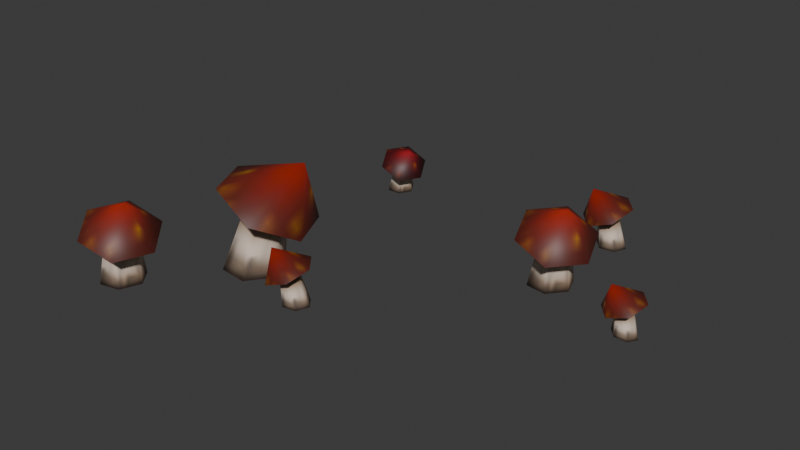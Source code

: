 # Source: source.blend  (saved by Blender 5.2.45; exported with 4.5.12 LTS)
import bpy
from mathutils import Matrix  # noqa: F401  (used for matrix-valued properties, if any)

bpy.ops.wm.read_factory_settings(use_empty=True)
scene = bpy.context.scene
scene.name = 'Grass07'

# ---- collections
col_collection = bpy.data.collections.new('Collection'); scene.collection.children.link(col_collection)

# ---- images (referenced by path relative to the original .blend; pixels are not part of the script)
import os
ASSET_DIR = os.environ.get("B2B_ASSET_DIR", "")  # directory of the original .blend (textures are referenced by path, not embedded)
HERE = os.path.dirname(os.path.abspath(__file__))  # packed textures are extracted next to this script under _unpacked/

def load_image(name, relpath, width, height, colorspace="sRGB"):
    """Load a texture the original file referenced (path relative to the .blend, or extracted next to this script)."""
    p = next((c for c in (os.path.join(HERE, relpath), os.path.join(ASSET_DIR, relpath)) if relpath and os.path.exists(c)), "")
    if p:
        img = bpy.data.images.load(p, check_existing=True)
        img.name = name
    else:  # same state as the original file: an image datablock whose file is absent (Cycles renders it pink)
        img = bpy.data.images.new(name, width, height)
        img.source = "FILE"
        img.filepath = "//" + (relpath or name)
    img.colorspace_settings.name = colorspace
    return img
img_mushroom_jpg = load_image('mushroom.jpg', '_unpacked/mushroom.5ff04535.jpg', 32, 32, 'sRGB')

# ---- materials (node trees are filled in below, after node groups)
mat_mushroom_jpg = bpy.data.materials.new('mushroom.jpg')
mat_mushroom_jpg.diffuse_color = (0.9482, 0.4667, 0.9953, 1.0)

# ---- material node trees
mat_mushroom_jpg.use_nodes = True; mat_mushroom_jpg.node_tree.nodes.clear()
_N = mat_mushroom_jpg.node_tree.nodes; _L = mat_mushroom_jpg.node_tree.links
n0 = _N.new('ShaderNodeBsdfPrincipled'); n0.name = 'Principled BSDF'; n0.location = (-200, 100)
n0.inputs[10].default_value = 0.005
n1 = _N.new('ShaderNodeOutputMaterial'); n1.name = 'Material Output'; n1.location = (200, 100)
n2 = _N.new('ShaderNodeTexImage'); n2.name = 'Image Texture'; n2.location = (-600, 100)
n2.image = img_mushroom_jpg
_L.new(n0.outputs[0], n1.inputs[0])
_L.new(n2.outputs[0], n0.inputs[0])
n1.is_active_output = True

# ---- world
world_world = bpy.data.worlds.new('World'); scene.world = world_world
world_world.use_nodes = True; world_world.node_tree.nodes.clear()
_N = world_world.node_tree.nodes; _L = world_world.node_tree.links
n0 = _N.new('ShaderNodeOutputWorld'); n0.name = 'World Output'; n0.location = (200, 100)
n1 = _N.new('ShaderNodeBackground'); n1.name = 'Background'; n1.location = (-200, 100)
n1.inputs[0].default_value = (0.05088, 0.05088, 0.05088, 1.0)
_L.new(n1.outputs[0], n0.inputs[0])
n0.is_active_output = True
world_world.color = (0.05088, 0.05088, 0.05088)
world_world.sun_shadow_jitter_overblur = 0.0

# ---- meshes
me_grass07 = bpy.data.meshes.new('Grass07')
me_grass07.from_pydata([(-26.92, 41.56, 14.03), (-27.85, 49.3, 8.888), (-33.46, 48.94, 11.59), (-36.58, 43.53, 11.59), (-34.09, 38.49, 8.888), (-28.48, 38.86, 6.181), (-25.36, 44.26, 6.181), (-29.77, 45.99, 8.888), (-31.1, 48.09, 0.6325), (-34.67, 48.09, 0.6295), (-31.93, 45.85, 9.934), (-36.46, 45.0, 0.6295), (-33.14, 43.76, 9.934), (-34.67, 41.91, 0.6325), (-32.18, 41.81, 8.888), (-31.1, 41.91, 0.6354), (-30.01, 41.95, 7.842), (-29.32, 45.0, 0.6354), (-28.8, 44.04, 7.842), (32.86, 23.1, 22.88), (34.72, 34.65, 13.4), (25.33, 35.98, 16.7), (18.87, 28.28, 16.7), (21.81, 19.26, 13.4), (31.2, 17.93, 10.1), (37.66, 25.63, 10.1), (30.76, 29.93, 13.4), (30.12, 32.9, -0.2031), (24.46, 33.89, -0.4021), (27.13, 30.44, 14.68), (20.77, 29.49, -0.4021), (24.63, 27.47, 14.68), (22.73, 24.1, -0.2031), (25.77, 23.98, 13.4), (28.39, 23.1, -0.0042), (29.4, 23.47, 12.13), (32.08, 27.5, -0.0042), (31.89, 26.44, 12.13), (-44.63, -36.95, 23.03), (-46.64, -25.53, 13.41), (-55.96, -27.48, 16.62), (-59.39, -36.92, 16.62), (-53.51, -44.41, 13.41), (-44.19, -42.45, 10.21), (-40.75, -33.01, 10.21), (-48.75, -31.32, 13.41), (-50.37, -28.75, -0.2016), (-56.02, -29.75, -0.3407), (-52.35, -32.07, 14.65), (-57.99, -35.14, -0.3407), (-53.67, -35.72, 14.65), (-54.29, -39.54, -0.2016), (-51.4, -38.61, 13.41), (-48.64, -38.54, -0.0626), (-47.8, -37.86, 12.18), (-46.67, -33.15, -0.0626), (-46.47, -34.21, 12.18), (-19.59, -4.976, 29.01), (-33.62, 3.001, 17.69), (-39.91, -7.194, 23.14), (-34.35, -19.12, 23.14), (-22.5, -20.85, 17.69), (-16.2, -10.66, 12.25), (-21.76, 1.269, 12.25), (-30.21, -4.318, 17.69), (-35.48, -4.082, 0.2434), (-39.79, -10.25, 0.41), (-32.64, -8.257, 19.8), (-36.61, -17.07, 0.41), (-30.49, -12.86, 19.8), (-29.12, -17.72, 0.2434), (-25.91, -13.53, 17.69), (-24.8, -11.56, 0.0768), (-23.48, -9.595, 15.59), (-27.98, -4.739, 0.0768), (-25.63, -4.987, 15.59), (-16.16, -19.87, 14.66), (-17.48, -12.88, 8.668), (-19.32, -18.48, 6.727), (-15.33, -23.23, 6.727), (-9.505, -22.38, 8.668), (-7.662, -16.79, 10.61), (-11.65, -12.04, 10.61), (-15.03, -15.8, 8.668), (-14.64, -13.96, 0.2595), (-15.85, -17.3, 0.3232), (-15.74, -17.96, 7.918), (-13.57, -20.01, 0.3232), (-14.2, -19.79, 7.918), (-10.08, -19.4, 0.2595), (-11.95, -19.47, 8.668), (-8.864, -16.06, 0.1959), (-11.24, -17.31, 9.418), (-11.14, -13.35, 0.1959), (-12.78, -15.47, 9.418), (23.85, 49.96, 15.76), (22.6, 57.7, 9.385), (20.62, 51.65, 7.17), (24.96, 46.48, 7.17), (31.26, 47.37, 9.385), (33.23, 53.43, 11.6), (28.9, 58.59, 11.6), (25.25, 54.53, 9.385), (25.68, 56.53, 0.2548), (24.37, 52.9, 0.3883), (24.49, 52.19, 8.529), (26.85, 49.95, 0.3883), (26.17, 50.2, 8.529), (30.64, 50.62, 0.2548), (28.6, 50.54, 9.385), (31.96, 54.24, 0.1212), (29.36, 52.88, 10.24), (29.48, 57.19, 0.1212), (27.69, 54.88, 10.24), (48.52, 16.63, 13.06), (47.45, 22.86, 7.867), (45.79, 17.9, 6.278), (49.3, 13.72, 6.278), (54.47, 14.49, 7.867), (56.12, 19.45, 9.456), (52.61, 23.63, 9.457), (49.6, 20.29, 7.867), (49.45, 21.49, 0.4126), (48.41, 18.58, 0.8653), (48.96, 18.38, 7.253), (50.42, 16.19, 0.8653), (50.32, 16.76, 7.253), (53.46, 16.7, 0.4126), (52.31, 17.06, 7.867), (54.5, 19.61, -0.0401), (52.95, 18.97, 8.481), (52.49, 22.0, -0.0401), (51.6, 20.59, 8.481)], [], [(0, 1, 2), (0, 2, 3), (0, 3, 4), (0, 4, 5), (0, 5, 6), (0, 6, 1), (7, 8, 9), (7, 9, 10), (10, 9, 11), (10, 11, 12), (12, 11, 13), (12, 13, 14), (14, 13, 15), (14, 15, 16), (16, 15, 17), (16, 17, 18), (18, 17, 8), (18, 8, 7), (19, 20, 21), (19, 21, 22), (19, 22, 23), (19, 23, 24), (19, 24, 25), (19, 25, 20), (26, 27, 28), (26, 28, 29), (29, 28, 30), (29, 30, 31), (31, 30, 32), (31, 32, 33), (33, 32, 34), (33, 34, 35), (35, 34, 36), (35, 36, 37), (37, 36, 27), (37, 27, 26), (38, 39, 40), (38, 40, 41), (38, 41, 42), (38, 42, 43), (38, 43, 44), (38, 44, 39), (45, 46, 47), (45, 47, 48), (48, 47, 49), (48, 49, 50), (50, 49, 51), (50, 51, 52), (52, 51, 53), (52, 53, 54), (54, 53, 55), (54, 55, 56), (56, 55, 46), (56, 46, 45), (57, 58, 59), (57, 59, 60), (57, 60, 61), (57, 61, 62), (57, 62, 63), (57, 63, 58), (64, 65, 66), (64, 66, 67), (67, 66, 68), (67, 68, 69), (69, 68, 70), (69, 70, 71), (71, 70, 72), (71, 72, 73), (73, 72, 74), (73, 74, 75), (75, 74, 65), (75, 65, 64), (76, 77, 78), (76, 78, 79), (76, 79, 80), (76, 80, 81), (76, 81, 82), (76, 82, 77), (83, 84, 85), (83, 85, 86), (86, 85, 87), (86, 87, 88), (88, 87, 89), (88, 89, 90), (90, 89, 91), (90, 91, 92), (92, 91, 93), (92, 93, 94), (94, 93, 84), (94, 84, 83), (95, 96, 97), (95, 97, 98), (95, 98, 99), (95, 99, 100), (95, 100, 101), (95, 101, 96), (102, 103, 104), (102, 104, 105), (105, 104, 106), (105, 106, 107), (107, 106, 108), (107, 108, 109), (109, 108, 110), (109, 110, 111), (111, 110, 112), (111, 112, 113), (113, 112, 103), (113, 103, 102), (114, 115, 116), (114, 116, 117), (114, 117, 118), (114, 118, 119), (114, 119, 120), (114, 120, 115), (121, 122, 123), (121, 123, 124), (124, 123, 125), (124, 125, 126), (126, 125, 127), (126, 127, 128), (128, 127, 129), (128, 129, 130), (130, 129, 131), (130, 131, 132), (132, 131, 122), (132, 122, 121)])
me_grass07.polygons.foreach_set('use_smooth', [True] * 126)
_uv = me_grass07.uv_layers.new(name='Float2')
_uv.uv.foreach_set('vector', [0.7548, 0.7754, 0.7546, 0.9955, 0.5345, 0.8854, 0.7548, 0.7754, 0.5345, 0.8854, 0.5345, 0.6653, 0.7548, 0.7754, 0.5345, 0.6653, 0.7546, 0.5553, 0.7548, 0.7754, 0.7546, 0.5553, 0.9747, 0.6653, 0.7548, 0.7754, 0.9747, 0.6653, 0.9747, 0.8854, 0.7548, 0.7754, 0.9747, 0.8854, 0.7546, 0.9955, 0.0, 0.543, 0.0, 0.0005, 0.1564, 0.0005, 0.0, 0.543, 0.1564, 0.0005, 0.1564, 0.543, 0.1564, 0.543, 0.1564, 0.0005, 0.3436, 0.0005, 0.1564, 0.543, 0.3436, 0.0005, 0.3436, 0.543, 0.3436, 0.543, 0.3436, 0.0005, 0.5, 0.0005, 0.3436, 0.543, 0.5, 0.0005, 0.5, 0.543, 0.5, 0.543, 0.5, 0.0005, 0.6564, 0.0005, 0.5, 0.543, 0.6564, 0.0005, 0.6564, 0.543, 0.6564, 0.543, 0.6564, 0.0005, 0.8436, 0.0005, 0.6564, 0.543, 0.8436, 0.0005, 0.8436, 0.543, 0.8436, 0.543, 0.8436, 0.0005, 1.0, 0.0005, 0.8436, 0.543, 1.0, 0.0005, 1.0, 0.543, 0.2457, 0.7778, 0.2455, 1.002, 0.0211, 0.8899, 0.2457, 0.7778, 0.0211, 0.8899, 0.0211, 0.6656, 0.2457, 0.7778, 0.0211, 0.6656, 0.2455, 0.5535, 0.2457, 0.7778, 0.2455, 0.5535, 0.4698, 0.6656, 0.2457, 0.7778, 0.4698, 0.6656, 0.4698, 0.8899, 0.2457, 0.7778, 0.4698, 0.8899, 0.2455, 1.002, 0.0, 0.543, 0.0, 0.0005, 0.1564, 0.0005, 0.0, 0.543, 0.1564, 0.0005, 0.1564, 0.543, 0.1564, 0.543, 0.1564, 0.0005, 0.3436, 0.0005, 0.1564, 0.543, 0.3436, 0.0005, 0.3436, 0.543, 0.3436, 0.543, 0.3436, 0.0005, 0.5, 0.0005, 0.3436, 0.543, 0.5, 0.0005, 0.5, 0.543, 0.5, 0.543, 0.5, 0.0005, 0.6564, 0.0005, 0.5, 0.543, 0.6564, 0.0005, 0.6564, 0.543, 0.6564, 0.543, 0.6564, 0.0005, 0.8436, 0.0005, 0.6564, 0.543, 0.8436, 0.0005, 0.8436, 0.543, 0.8436, 0.543, 0.8436, 0.0005, 1.0, 0.0005, 0.8436, 0.543, 1.0, 0.0005, 1.0, 0.543, 0.2457, 0.7778, 0.2455, 1.002, 0.0211, 0.8899, 0.2457, 0.7778, 0.0211, 0.8899, 0.0211, 0.6656, 0.2457, 0.7778, 0.0211, 0.6656, 0.2455, 0.5535, 0.2457, 0.7778, 0.2455, 0.5535, 0.4698, 0.6656, 0.2457, 0.7778, 0.4698, 0.6656, 0.4698, 0.8899, 0.2457, 0.7778, 0.4698, 0.8899, 0.2455, 1.002, 0.0, 0.543, 0.0, 0.0005, 0.1564, 0.0005, 0.0, 0.543, 0.1564, 0.0005, 0.1564, 0.543, 0.1564, 0.543, 0.1564, 0.0005, 0.3436, 0.0005, 0.1564, 0.543, 0.3436, 0.0005, 0.3436, 0.543, 0.3436, 0.543, 0.3436, 0.0005, 0.5, 0.0005, 0.3436, 0.543, 0.5, 0.0005, 0.5, 0.543, 0.5, 0.543, 0.5, 0.0005, 0.6564, 0.0005, 0.5, 0.543, 0.6564, 0.0005, 0.6564, 0.543, 0.6564, 0.543, 0.6564, 0.0005, 0.8436, 0.0005, 0.6564, 0.543, 0.8436, 0.0005, 0.8436, 0.543, 0.8436, 0.543, 0.8436, 0.0005, 1.0, 0.0005, 0.8436, 0.543, 1.0, 0.0005, 1.0, 0.543, 0.2457, 0.7778, 0.2455, 1.002, 0.0211, 0.8899, 0.2457, 0.7778, 0.0211, 0.8899, 0.0211, 0.6656, 0.2457, 0.7778, 0.0211, 0.6656, 0.2455, 0.5535, 0.2457, 0.7778, 0.2455, 0.5535, 0.4698, 0.6656, 0.2457, 0.7778, 0.4698, 0.6656, 0.4698, 0.8899, 0.2457, 0.7778, 0.4698, 0.8899, 0.2455, 1.002, 0.0, 0.543, 0.0, 0.0005, 0.1564, 0.0005, 0.0, 0.543, 0.1564, 0.0005, 0.1564, 0.543, 0.1564, 0.543, 0.1564, 0.0005, 0.3436, 0.0005, 0.1564, 0.543, 0.3436, 0.0005, 0.3436, 0.543, 0.3436, 0.543, 0.3436, 0.0005, 0.5, 0.0005, 0.3436, 0.543, 0.5, 0.0005, 0.5, 0.543, 0.5, 0.543, 0.5, 0.0005, 0.6564, 0.0005, 0.5, 0.543, 0.6564, 0.0005, 0.6564, 0.543, 0.6564, 0.543, 0.6564, 0.0005, 0.8436, 0.0005, 0.6564, 0.543, 0.8436, 0.0005, 0.8436, 0.543, 0.8436, 0.543, 0.8436, 0.0005, 1.0, 0.0005, 0.8436, 0.543, 1.0, 0.0005, 1.0, 0.543, 0.2457, 0.7778, 0.2455, 1.002, 0.0211, 0.8899, 0.2457, 0.7778, 0.0211, 0.8899, 0.0211, 0.6656, 0.2457, 0.7778, 0.0211, 0.6656, 0.2455, 0.5535, 0.2457, 0.7778, 0.2455, 0.5535, 0.4698, 0.6656, 0.2457, 0.7778, 0.4698, 0.6656, 0.4698, 0.8899, 0.2457, 0.7778, 0.4698, 0.8899, 0.2455, 1.002, 0.0, 0.543, 0.0, 0.0005, 0.1564, 0.0005, 0.0, 0.543, 0.1564, 0.0005, 0.1564, 0.543, 0.1564, 0.543, 0.1564, 0.0005, 0.3436, 0.0005, 0.1564, 0.543, 0.3436, 0.0005, 0.3436, 0.543, 0.3436, 0.543, 0.3436, 0.0005, 0.5, 0.0005, 0.3436, 0.543, 0.5, 0.0005, 0.5, 0.543, 0.5, 0.543, 0.5, 0.0005, 0.6564, 0.0005, 0.5, 0.543, 0.6564, 0.0005, 0.6564, 0.543, 0.6564, 0.543, 0.6564, 0.0005, 0.8436, 0.0005, 0.6564, 0.543, 0.8436, 0.0005, 0.8436, 0.543, 0.8436, 0.543, 0.8436, 0.0005, 1.0, 0.0005, 0.8436, 0.543, 1.0, 0.0005, 1.0, 0.543, 0.2457, 0.7778, 0.2455, 1.002, 0.0211, 0.8899, 0.2457, 0.7778, 0.0211, 0.8899, 0.0211, 0.6656, 0.2457, 0.7778, 0.0211, 0.6656, 0.2455, 0.5535, 0.2457, 0.7778, 0.2455, 0.5535, 0.4698, 0.6656, 0.2457, 0.7778, 0.4698, 0.6656, 0.4698, 0.8899, 0.2457, 0.7778, 0.4698, 0.8899, 0.2455, 1.002, 0.0, 0.543, 0.0, 0.0005, 0.1564, 0.0005, 0.0, 0.543, 0.1564, 0.0005, 0.1564, 0.543, 0.1564, 0.543, 0.1564, 0.0005, 0.3436, 0.0005, 0.1564, 0.543, 0.3436, 0.0005, 0.3436, 0.543, 0.3436, 0.543, 0.3436, 0.0005, 0.5, 0.0005, 0.3436, 0.543, 0.5, 0.0005, 0.5, 0.543, 0.5, 0.543, 0.5, 0.0005, 0.6564, 0.0005, 0.5, 0.543, 0.6564, 0.0005, 0.6564, 0.543, 0.6564, 0.543, 0.6564, 0.0005, 0.8436, 0.0005, 0.6564, 0.543, 0.8436, 0.0005, 0.8436, 0.543, 0.8436, 0.543, 0.8436, 0.0005, 1.0, 0.0005, 0.8436, 0.543, 1.0, 0.0005, 1.0, 0.543, 0.2457, 0.7778, 0.2455, 1.002, 0.0211, 0.8899, 0.2457, 0.7778, 0.0211, 0.8899, 0.0211, 0.6656, 0.2457, 0.7778, 0.0211, 0.6656, 0.2455, 0.5535, 0.2457, 0.7778, 0.2455, 0.5535, 0.4698, 0.6656, 0.2457, 0.7778, 0.4698, 0.6656, 0.4698, 0.8899, 0.2457, 0.7778, 0.4698, 0.8899, 0.2455, 1.002, 0.0, 0.543, 0.0, 0.0005, 0.1564, 0.0005, 0.0, 0.543, 0.1564, 0.0005, 0.1564, 0.543, 0.1564, 0.543, 0.1564, 0.0005, 0.3436, 0.0005, 0.1564, 0.543, 0.3436, 0.0005, 0.3436, 0.543, 0.3436, 0.543, 0.3436, 0.0005, 0.5, 0.0005, 0.3436, 0.543, 0.5, 0.0005, 0.5, 0.543, 0.5, 0.543, 0.5, 0.0005, 0.6564, 0.0005, 0.5, 0.543, 0.6564, 0.0005, 0.6564, 0.543, 0.6564, 0.543, 0.6564, 0.0005, 0.8436, 0.0005, 0.6564, 0.543, 0.8436, 0.0005, 0.8436, 0.543, 0.8436, 0.543, 0.8436, 0.0005, 1.0, 0.0005, 0.8436, 0.543, 1.0, 0.0005, 1.0, 0.543])
me_grass07.materials.append(mat_mushroom_jpg)
me_grass07.update()
me_grass07.normals_split_custom_set([tuple(v) for v in zip(*[iter([0.4825, -0.2786, 0.8304, 0.6783, 0.4613, 0.5719, 0.06218, 0.362, 0.9301, 0.4825, -0.2786, 0.8304, 0.06218, 0.362, 0.9301, -0.2824, -0.2348, 0.9301, 0.4825, -0.2786, 0.8304, -0.2824, -0.2348, 0.9301, -0.06031, -0.8181, 0.5719, 0.4825, -0.2786, 0.8304, -0.06031, -0.8181, 0.5719, 0.5873, -0.7941, 0.1567, 0.4825, -0.2786, 0.8304, 0.5873, -0.7941, 0.1567, 0.9813, -0.1115, 0.1567, 0.4825, -0.2786, 0.8304, 0.9813, -0.1115, 0.1567, 0.6783, 0.4613, 0.5719, 0.3578, 0.9183, 0.1692, 0.6716, 0.7359, 0.08593, -0.2882, 0.9064, 0.3088, 0.3578, 0.9183, 0.1692, -0.2882, 0.9064, 0.3088, -0.5964, 0.7224, 0.35, -0.5964, 0.7224, 0.35, -0.2882, 0.9064, 0.3088, -0.9212, 0.1683, 0.3509, -0.5964, 0.7224, 0.35, -0.9212, 0.1683, 0.3509, -0.9279, -0.2062, 0.3107, -0.9279, -0.2062, 0.3107, -0.9212, 0.1683, 0.3509, -0.6249, -0.7611, 0.1742, -0.9279, -0.2062, 0.3107, -0.6249, -0.7611, 0.1742, -0.2838, -0.9552, 0.08392, -0.2838, -0.9552, 0.08392, -0.6249, -0.7611, 0.1742, 0.3461, -0.9366, -0.05441, -0.2838, -0.9552, 0.08392, 0.3461, -0.9366, -0.05441, 0.6636, -0.7418, -0.09701, 0.6636, -0.7418, -0.09701, 0.3461, -0.9366, -0.05441, 0.9779, -0.1861, -0.09489, 0.6636, -0.7418, -0.09701, 0.9779, -0.1861, -0.09489, 0.9834, 0.1726, -0.05671, 0.9834, 0.1726, -0.05671, 0.9779, -0.1861, -0.09489, 0.6716, 0.7359, 0.08593, 0.9834, 0.1726, -0.05671, 0.6716, 0.7359, 0.08593, 0.3578, 0.9183, 0.1692, 0.3287, -0.2758, 0.9033, 0.6844, 0.3934, 0.6138, 0.01877, 0.4417, 0.897, 0.3287, -0.2758, 0.9033, 0.01877, 0.4417, 0.897, -0.4318, -0.09522, 0.8969, 0.3287, -0.2758, 0.9033, -0.4318, -0.09522, 0.8969, -0.2686, -0.7424, 0.6138, 0.3287, -0.2758, 0.9033, -0.2686, -0.7424, 0.6138, 0.417, -0.8601, 0.2939, 0.3287, -0.2758, 0.9033, 0.417, -0.8601, 0.2939, 0.9194, -0.2613, 0.2939, 0.3287, -0.2758, 0.9033, 0.9194, -0.2613, 0.2939, 0.6844, 0.3934, 0.6138, 0.5021, 0.8506, 0.156, 0.7827, 0.6139, 0.1024, -0.1407, 0.9584, 0.2483, 0.5021, 0.8506, 0.156, -0.1407, 0.9584, 0.2483, -0.4818, 0.8319, 0.2755, -0.4818, 0.8319, 0.2755, -0.1407, 0.9584, 0.2483, -0.8989, 0.3403, 0.2759, -0.4818, 0.8319, 0.2755, -0.8989, 0.3403, 0.2759, -0.9678, -0.02975, 0.25, -0.9678, -0.02975, 0.25, -0.8989, 0.3403, 0.2759, -0.7566, -0.6341, 0.1594, -0.9678, -0.02975, 0.25, -0.7566, -0.6341, 0.1594, -0.4557, -0.8843, 0.1021, -0.4557, -0.8843, 0.1021, -0.7566, -0.6341, 0.1594, 0.175, -0.9845, 0.01009, -0.4557, -0.8843, 0.1021, 0.175, -0.9845, 0.01009, 0.5252, -0.8508, -0.018, 0.5252, -0.8508, -0.018, 0.175, -0.9845, 0.01009, 0.9342, -0.3563, -0.01668, 0.5252, -0.8508, -0.018, 0.9342, -0.3563, -0.01668, 1.0, 0.001138, 0.007992, 1.0, 0.001138, 0.007992, 0.9342, -0.3563, -0.01668, 0.7827, 0.6139, 0.1024, 1.0, 0.001138, 0.007992, 0.7827, 0.6139, 0.1024, 0.5021, 0.8506, 0.156, 0.3904, -0.1421, 0.9096, 0.5007, 0.6073, 0.6168, -0.1472, 0.4281, 0.8917, 0.3904, -0.1421, 0.9096, -0.1472, 0.4281, 0.8917, -0.3879, -0.2333, 0.8917, 0.3904, -0.1421, 0.9096, -0.3879, -0.2333, 0.8917, -0.006815, -0.7871, 0.6168, 0.3904, -0.1421, 0.9096, -0.006815, -0.7871, 0.6168, 0.6819, -0.6632, 0.3085, 0.3904, -0.1421, 0.9096, 0.6819, -0.6632, 0.3085, 0.9487, 0.0698, 0.3085, 0.3904, -0.1421, 0.9096, 0.9487, 0.0698, 0.3085, 0.5007, 0.6073, 0.6168, 0.1812, 0.971, 0.1562, 0.5256, 0.8446, 0.1019, -0.4591, 0.8528, 0.2488, 0.1812, 0.971, 0.1562, -0.4591, 0.8528, 0.2488, -0.737, 0.6168, 0.2764, -0.737, 0.6168, 0.2764, -0.4591, 0.8528, 0.2488, -0.9609, 0.01166, 0.2767, -0.737, 0.6168, 0.2764, -0.9609, 0.01166, 0.2767, -0.8989, -0.3596, 0.2505, -0.8989, -0.3596, 0.2505, -0.9609, 0.01166, 0.2767, -0.4934, -0.8551, 0.1593, -0.8989, -0.3596, 0.2505, -0.4934, -0.8551, 0.1593, -0.1268, -0.9867, 0.1017, -0.1268, -0.9867, 0.1017, -0.4934, -0.8551, 0.1593, 0.5003, -0.8658, 0.009398, -0.1268, -0.9867, 0.1017, 0.5003, -0.8658, 0.009398, 0.784, -0.6205, -0.01891, 0.784, -0.6205, -0.01891, 0.5003, -0.8658, 0.009398, 0.9997, -0.01524, -0.0178, 0.784, -0.6205, -0.01891, 0.9997, -0.01524, -0.0178, 0.939, 0.3438, 0.007493, 0.939, 0.3438, 0.007493, 0.9997, -0.01524, -0.0178, 0.5256, 0.8446, 0.1019, 0.939, 0.3438, 0.007493, 0.5256, 0.8446, 0.1019, 0.1812, 0.971, 0.1562, 0.4798, 0.2237, 0.8484, -0.005813, 0.814, 0.5808, -0.2939, 0.2468, 0.9234, 0.4798, 0.2237, 0.8484, -0.2939, 0.2468, 0.9234, 8.821e-05, -0.3838, 0.9234, 0.4798, 0.2237, 0.8484, 8.821e-05, -0.3838, 0.9234, 0.6198, -0.5277, 0.5808, 0.4798, 0.2237, 0.8484, 0.6198, -0.5277, 0.5808, 0.9815, 0.02477, 0.1898, 0.4798, 0.2237, 0.8484, 0.9815, 0.02477, 0.1898, 0.6499, 0.7359, 0.1898, 0.4798, 0.2237, 0.8484, 0.6499, 0.7359, 0.1898, -0.005813, 0.814, 0.5808, -0.5463, 0.8203, 0.1694, -0.2179, 0.9723, 0.08492, -0.9068, 0.286, 0.3097, -0.5463, 0.8203, 0.1694, -0.9068, 0.286, 0.3097, -0.9332, -0.07377, 0.3518, -0.9332, -0.07377, 0.3518, -0.9068, 0.286, 0.3097, -0.6647, -0.6587, 0.3526, -0.9332, -0.07377, 0.3518, -0.6647, -0.6587, 0.3526, -0.3613, -0.8789, 0.3114, -0.3613, -0.8789, 0.3114, -0.6647, -0.6587, 0.3526, 0.2669, -0.9479, 0.1739, -0.3613, -0.8789, 0.3114, 0.2669, -0.9479, 0.1739, 0.6177, -0.782, 0.08319, 0.6177, -0.782, 0.08319, 0.2669, -0.9479, 0.1739, 0.965, -0.2564, -0.0557, 0.6177, -0.782, 0.08319, 0.965, -0.2564, -0.0557, 0.9883, 0.1159, -0.099, 0.9883, 0.1159, -0.099, 0.965, -0.2564, -0.0557, 0.7132, 0.6942, -0.09718, 0.9883, 0.1159, -0.099, 0.7132, 0.6942, -0.09718, 0.4209, 0.9053, -0.0578, 0.4209, 0.9053, -0.0578, 0.7132, 0.6942, -0.09718, -0.2179, 0.9723, 0.08492, 0.4209, 0.9053, -0.0578, -0.2179, 0.9723, 0.08492, -0.5463, 0.8203, 0.1694, -0.3116, -0.2615, 0.9135, -0.6744, 0.4032, 0.6185, -0.9126, -0.2574, 0.3178, -0.3116, -0.2615, 0.9135, -0.9126, -0.2574, 0.3178, -0.4119, -0.854, 0.3178, -0.3116, -0.2615, 0.9135, -0.4119, -0.854, 0.3178, 0.28, -0.7342, 0.6185, -0.3116, -0.2615, 0.9135, 0.28, -0.7342, 0.6185, 0.4526, -0.08111, 0.888, -0.3116, -0.2615, 0.9135, 0.4526, -0.08111, 0.888, -0.001214, 0.4598, 0.888, -0.3116, -0.2615, 0.9135, -0.001214, 0.4598, 0.888, -0.6744, 0.4032, 0.6185, -0.7908, 0.6036, 0.1014, -0.4942, 0.8546, 0.1593, -1.0, 0.0001723, 0.008999, -0.7908, 0.6036, 0.1014, -1.0, 0.0001723, 0.008999, -0.9296, -0.3682, -0.01951, -0.9296, -0.3682, -0.01951, -1.0, 0.0001723, 0.008999, -0.5131, -0.8581, -0.01838, -0.9296, -0.3682, -0.01951, -0.5131, -0.8581, -0.01838, -0.1713, -0.9852, 0.0071, -0.1713, -0.9852, 0.0071, -0.5131, -0.8581, -0.01838, 0.4687, -0.8775, 0.1017, -0.1713, -0.9852, 0.0071, 0.4687, -0.8775, 0.1017, 0.7502, -0.6425, 0.1563, 0.7502, -0.6425, 0.1563, 0.4687, -0.8775, 0.1017, 0.968, -0.02935, 0.2491, 0.7502, -0.6425, 0.1563, 0.968, -0.02935, 0.2491, 0.9026, 0.3297, 0.2769, 0.9026, 0.3297, 0.2769, 0.968, -0.02935, 0.2491, 0.4901, 0.8264, 0.2772, 0.9026, 0.3297, 0.2769, 0.4901, 0.8264, 0.2772, 0.1376, 0.9582, 0.2507, 0.1376, 0.9582, 0.2507, 0.4901, 0.8264, 0.2772, -0.4942, 0.8546, 0.1593, 0.1376, 0.9582, 0.2507, -0.4942, 0.8546, 0.1593, -0.7908, 0.6036, 0.1014, -0.3284, -0.2756, 0.9034, -0.6844, 0.3937, 0.6137, -0.9193, -0.2613, 0.2944, -0.3284, -0.2756, 0.9034, -0.9193, -0.2613, 0.2944, -0.4169, -0.8599, 0.2944, -0.3284, -0.2756, 0.9034, -0.4169, -0.8599, 0.2944, 0.2689, -0.7423, 0.6137, -0.3284, -0.2756, 0.9034, 0.2689, -0.7423, 0.6137, 0.4325, -0.09492, 0.8966, -0.3284, -0.2756, 0.9034, 0.4325, -0.09492, 0.8966, -0.01839, 0.4424, 0.8966, -0.3284, -0.2756, 0.9034, -0.01839, 0.4424, 0.8966, -0.6844, 0.3937, 0.6137, -0.7917, 0.6023, 0.1021, -0.4932, 0.8552, 0.1594, -0.9999, -0.001409, 0.0101, -0.7917, 0.6023, 0.1021, -0.9999, -0.001409, 0.0101, -0.9291, -0.3695, -0.018, -0.9291, -0.3695, -0.018, -0.9999, -0.001409, 0.0101, -0.5131, -0.8582, -0.0167, -0.9291, -0.3695, -0.018, -0.5131, -0.8582, -0.0167, -0.1725, -0.985, 0.007993, -0.1725, -0.985, 0.007993, -0.5131, -0.8582, -0.0167, 0.4686, -0.8774, 0.1024, -0.1725, -0.985, 0.007993, 0.4686, -0.8774, 0.1024, 0.7505, -0.6422, 0.156, 0.7505, -0.6422, 0.156, 0.4686, -0.8774, 0.1024, 0.9683, -0.02788, 0.2483, 0.7505, -0.6422, 0.156, 0.9683, -0.02788, 0.2483, 0.9029, 0.3299, 0.2755, 0.9029, 0.3299, 0.2755, 0.9683, -0.02788, 0.2483, 0.4912, 0.8262, 0.2759, 0.9029, 0.3299, 0.2755, 0.4912, 0.8262, 0.2759, 0.1387, 0.9583, 0.25, 0.1387, 0.9583, 0.25, 0.4912, 0.8262, 0.2759, -0.4932, 0.8552, 0.1594, 0.1387, 0.9583, 0.25, -0.4932, 0.8552, 0.1594, -0.7917, 0.6023, 0.1021, -0.3032, -0.2544, 0.9183, -0.6641, 0.4078, 0.6266, -0.9129, -0.2523, 0.3207, -0.3032, -0.2544, 0.9183, -0.9129, -0.2523, 0.3207, -0.407, -0.8553, 0.3207, -0.3032, -0.2544, 0.9183, -0.407, -0.8553, 0.3207, 0.2863, -0.7248, 0.6266, -0.3032, -0.2544, 0.9183, 0.2863, -0.7248, 0.6266, 0.4495, -0.07418, 0.8902, -0.3032, -0.2544, 0.9183, 0.4495, -0.07418, 0.8902, 0.004985, 0.4555, 0.8902, -0.3032, -0.2544, 0.9183, 0.004985, 0.4555, 0.8902, -0.6641, 0.4078, 0.6266, -0.7863, 0.6056, 0.1226, -0.4806, 0.8651, 0.1437, -0.9968, -0.002717, 0.0793, -0.7863, 0.6056, 0.1226, -0.9968, -0.002717, 0.0793, -0.9261, -0.371, 0.0681, -0.9261, -0.371, 0.0681, -0.9968, -0.002717, 0.0793, -0.5111, -0.8567, 0.06922, -0.9261, -0.371, 0.0681, -0.5111, -0.8567, 0.06922, -0.1723, -0.982, 0.07669, -0.1723, -0.982, 0.07669, -0.5111, -0.8567, 0.06922, 0.4758, -0.8711, 0.1214, -0.1723, -0.982, 0.07669, 0.4758, -0.8711, 0.1214, 0.7612, -0.633, 0.1408, 0.7612, -0.633, 0.1408, 0.4758, -0.8711, 0.1214, 0.9831, -0.01214, 0.1824, 0.7612, -0.633, 0.1408, 0.9831, -0.01214, 0.1824, 0.919, 0.3438, 0.1928, 0.919, 0.3438, 0.1928, 0.9831, -0.01214, 0.1824, 0.5093, 0.8387, 0.1929, 0.919, 0.3438, 0.1928, 0.5093, 0.8387, 0.1929, 0.1563, 0.9703, 0.1846, 0.1563, 0.9703, 0.1846, 0.5093, 0.8387, 0.1929, -0.4806, 0.8651, 0.1437, 0.1563, 0.9703, 0.1846, -0.4806, 0.8651, 0.1437, -0.7863, 0.6056, 0.1226])] * 3)])
arm_grass07_skeleton = bpy.data.armatures.new('Grass07_skeleton')  # bones are not reproduced

# ---- objects
ob_grass07_skeleton = bpy.data.objects.new('Grass07_skeleton', arm_grass07_skeleton)
ob_grass07 = bpy.data.objects.new('Grass07', me_grass07)

# ---- transforms, parenting, visibility, modifiers, constraints
ob_grass07_skeleton.location = (0.0, 0.0, 0.0)
ob_grass07_skeleton.show_in_front = True
ob_grass07.parent = ob_grass07_skeleton
ob_grass07.location = (0.0, 0.0, 0.0)
_vg = ob_grass07.vertex_groups.new(name='Sphere01')
_vg.add([0, 1, 2, 3, 4, 5, 6, 7, 8, 9, 10, 11, 12, 13, 14, 15, 16, 17, 18], 1.0, 'REPLACE')
_vg = ob_grass07.vertex_groups.new(name='Sphere05')
_vg.add([19, 20, 21, 22, 23, 24, 25, 26, 27, 28, 29, 30, 31, 32, 33, 34, 35, 36, 37], 1.0, 'REPLACE')
_vg = ob_grass07.vertex_groups.new(name='Sphere06')
_vg.add([38, 39, 40, 41, 42, 43, 44, 45, 46, 47, 48, 49, 50, 51, 52, 53, 54, 55, 56], 1.0, 'REPLACE')
_vg = ob_grass07.vertex_groups.new(name='Sphere07')
_vg.add([57, 58, 59, 60, 61, 62, 63, 64, 65, 66, 67, 68, 69, 70, 71, 72, 73, 74, 75], 1.0, 'REPLACE')
_vg = ob_grass07.vertex_groups.new(name='Sphere08')
_vg.add([76, 77, 78, 79, 80, 81, 82, 83, 84, 85, 86, 87, 88, 89, 90, 91, 92, 93, 94], 1.0, 'REPLACE')
_vg = ob_grass07.vertex_groups.new(name='Sphere09')
_vg.add([95, 96, 97, 98, 99, 100, 101, 102, 103, 104, 105, 106, 107, 108, 109, 110, 111, 112, 113], 1.0, 'REPLACE')
_vg = ob_grass07.vertex_groups.new(name='Sphere10')
_vg.add([114, 115, 116, 117, 118, 119, 120, 121, 122, 123, 124, 125, 126, 127, 128, 129, 130, 131, 132], 1.0, 'REPLACE')
_m = ob_grass07.modifiers.new('Armature', 'ARMATURE')
_m.object = ob_grass07_skeleton

# ---- collection membership
scene.collection.objects.link(ob_grass07_skeleton)
scene.collection.objects.link(ob_grass07)

# ---- scene / render settings (as saved in the file)
scene.frame_start = 0; scene.frame_end = 0; scene.frame_set(0)
scene.render.engine = 'BLENDER_EEVEE_NEXT'
scene.render.bake_bias = 0.0
scene.render.bake_samples = 0
scene.render.compositor_device = 'GPU'
scene.eevee.use_volume_custom_range = False
scene.eevee.fast_gi_thickness_near = 0.1
scene.eevee.fast_gi_thickness_far = 0.0
scene.eevee.ray_tracing_options.screen_trace_thickness = 0.1
bpy.context.view_layer.update()

# ---- added for rendering (the .blend has no active camera and no usable light): camera, sun
cam_auto = bpy.data.cameras.new('AutoCamera')
cam_auto.lens = 50.0
cam_auto.sensor_width = 36.0
cam_auto.clip_end = 2558.01
ob_auto_camera = bpy.data.objects.new('AutoCamera', cam_auto)
scene.collection.objects.link(ob_auto_camera)
ob_auto_camera.location = (144.121, -167.814, 130.911)
ob_auto_camera.rotation_euler = (1.09748, -7.21219e-08, 0.694738)
scene.camera = ob_auto_camera
light_auto_sun = bpy.data.lights.new('AutoSun', 'SUN')
light_auto_sun.energy = 3.0
light_auto_sun.angle = 0.0523599
ob_auto_sun = bpy.data.objects.new('AutoSun', light_auto_sun)
scene.collection.objects.link(ob_auto_sun)
ob_auto_sun.rotation_euler = (0.872665, 0.174533, 0.523599)
bpy.context.view_layer.update()
